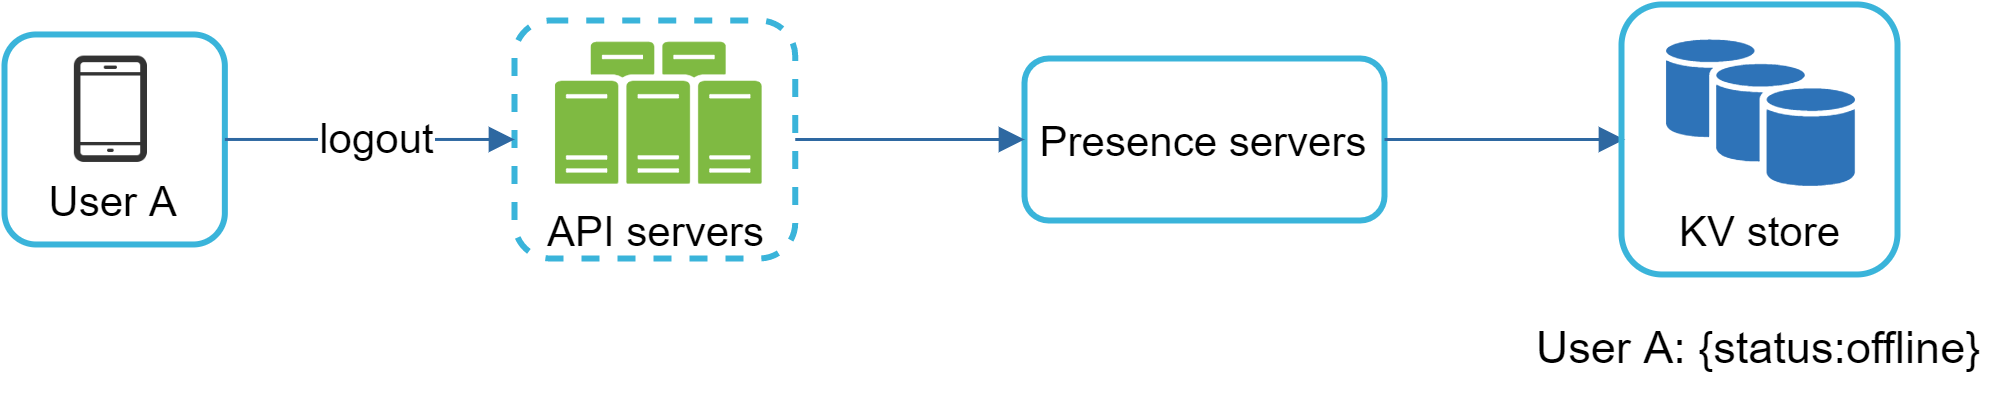

The diagram above was exported from draw.io. Its source (the exported page's mxGraphModel, read from the mxfile embedded in the PNG):
<mxGraphModel dx="1419" dy="784" grid="1" gridSize="10" guides="1" tooltips="1" connect="1" arrows="1" fold="1" page="1" pageScale="1" pageWidth="850" pageHeight="1100" math="0" shadow="0">
  <root>
    <mxCell id="0" />
    <mxCell id="1" parent="0" />
    <mxCell id="gLiduCocdYJYiZOZGh4c-1" value="" style="group" parent="1" vertex="1" connectable="0">
      <mxGeometry x="110" y="249.99" width="670" height="134.01" as="geometry" />
    </mxCell>
    <mxCell id="WFK6tDQlr6Prsv1jDqfL-1" value="Presence servers" style="rounded=1;whiteSpace=wrap;html=1;fontSize=14;align=center;fillColor=none;strokeWidth=2;strokeColor=#3AB4DA;" parent="gLiduCocdYJYiZOZGh4c-1" vertex="1">
      <mxGeometry x="340" y="18.00999999999999" width="120" height="54" as="geometry" />
    </mxCell>
    <mxCell id="WFK6tDQlr6Prsv1jDqfL-10" style="edgeStyle=none;rounded=0;html=1;endArrow=block;jettySize=auto;orthogonalLoop=1;strokeWidth=1;fontSize=16;strokeColor=#2E68A1;exitX=1;exitY=0.5;exitDx=0;exitDy=0;entryX=0;entryY=0.5;entryDx=0;entryDy=0;" parent="gLiduCocdYJYiZOZGh4c-1" source="WFK6tDQlr6Prsv1jDqfL-1" edge="1">
      <mxGeometry relative="1" as="geometry">
        <mxPoint x="540" y="45.00999999999999" as="targetPoint" />
        <mxPoint x="453.45000000000005" y="29.50999999999999" as="sourcePoint" />
      </mxGeometry>
    </mxCell>
    <mxCell id="WFK6tDQlr6Prsv1jDqfL-11" value="&lt;span style=&quot;font-size: 15px&quot;&gt;User A: {status:offline}&lt;/span&gt;" style="text;html=1;strokeColor=none;fillColor=none;align=center;verticalAlign=middle;whiteSpace=wrap;rounded=0;" parent="gLiduCocdYJYiZOZGh4c-1" vertex="1">
      <mxGeometry x="500" y="94.00999999999999" width="170" height="40" as="geometry" />
    </mxCell>
    <mxCell id="WFK6tDQlr6Prsv1jDqfL-12" value="" style="group" parent="gLiduCocdYJYiZOZGh4c-1" vertex="1" connectable="0">
      <mxGeometry x="170.00000000000006" y="5.349999999999966" width="93.58084214160812" height="79.3128909303586" as="geometry" />
    </mxCell>
    <mxCell id="WFK6tDQlr6Prsv1jDqfL-13" value="" style="whiteSpace=wrap;html=1;rounded=1;strokeColor=#3ab4da;fillColor=none;gradientColor=none;fontSize=15;align=center;dashed=1;strokeWidth=2;" parent="WFK6tDQlr6Prsv1jDqfL-12" vertex="1">
      <mxGeometry width="93.5808421416081" height="79.30843627856552" as="geometry" />
    </mxCell>
    <mxCell id="WFK6tDQlr6Prsv1jDqfL-14" value="" style="shadow=0;dashed=0;html=1;strokeColor=none;labelPosition=center;verticalLabelPosition=bottom;verticalAlign=top;shape=mxgraph.office.servers.physical_host_farm;fillColor=#7FBA42;fontSize=14;fontColor=#000000;align=center;" parent="WFK6tDQlr6Prsv1jDqfL-12" vertex="1">
      <mxGeometry x="13.475641268391541" y="7.061710079598299" width="68.87549981622357" height="47.25913668654248" as="geometry" />
    </mxCell>
    <mxCell id="WFK6tDQlr6Prsv1jDqfL-15" value="&lt;div&gt;&lt;span&gt;API servers&lt;/span&gt;&lt;/div&gt;" style="text;html=1;resizable=0;points=[];autosize=1;align=center;verticalAlign=top;spacingTop=-4;fontSize=14;fontColor=#000000;" parent="WFK6tDQlr6Prsv1jDqfL-12" vertex="1">
      <mxGeometry x="1.7930418898900484" y="59.312890930358606" width="90" height="20" as="geometry" />
    </mxCell>
    <mxCell id="WFK6tDQlr6Prsv1jDqfL-16" style="edgeStyle=none;rounded=0;html=1;endArrow=block;jettySize=auto;orthogonalLoop=1;strokeWidth=1;fontSize=16;strokeColor=#2E68A1;entryX=0;entryY=0.5;entryDx=0;entryDy=0;" parent="gLiduCocdYJYiZOZGh4c-1" source="WFK6tDQlr6Prsv1jDqfL-13" target="WFK6tDQlr6Prsv1jDqfL-1" edge="1">
      <mxGeometry relative="1" as="geometry">
        <mxPoint x="210" y="160.01" as="targetPoint" />
        <mxPoint x="120" y="160.01" as="sourcePoint" />
      </mxGeometry>
    </mxCell>
    <mxCell id="WFK6tDQlr6Prsv1jDqfL-17" value="" style="group" parent="gLiduCocdYJYiZOZGh4c-1" vertex="1" connectable="0">
      <mxGeometry y="10" width="73.44999999999999" height="70" as="geometry" />
    </mxCell>
    <mxCell id="WFK6tDQlr6Prsv1jDqfL-18" value="" style="shape=image;html=1;verticalAlign=top;verticalLabelPosition=bottom;labelBackgroundColor=#ffffff;imageAspect=0;aspect=fixed;image=https://cdn3.iconfinder.com/data/icons/linecons-free-vector-icons-pack/32/phone-128.png;dashed=1;strokeWidth=3;fillColor=none;fontSize=14;fontColor=#000000;align=center;" parent="WFK6tDQlr6Prsv1jDqfL-17" vertex="1">
      <mxGeometry x="18.055498575498575" y="7.5385714285714585" width="35.454545454545446" height="35.454545454545446" as="geometry" />
    </mxCell>
    <mxCell id="WFK6tDQlr6Prsv1jDqfL-19" value="" style="rounded=1;whiteSpace=wrap;html=1;fontSize=14;align=center;fillColor=none;strokeWidth=2;strokeColor=#3AB4DA;" parent="WFK6tDQlr6Prsv1jDqfL-17" vertex="1">
      <mxGeometry width="73.45" height="70" as="geometry" />
    </mxCell>
    <mxCell id="WFK6tDQlr6Prsv1jDqfL-20" value="&lt;font style=&quot;font-size: 14px&quot;&gt;User A&lt;/font&gt;" style="text;html=1;resizable=0;points=[];autosize=1;align=center;verticalAlign=top;spacingTop=-4;fontSize=16;" parent="WFK6tDQlr6Prsv1jDqfL-17" vertex="1">
      <mxGeometry x="5.787758784425364" y="42.9967532467532" width="60" height="20" as="geometry" />
    </mxCell>
    <mxCell id="WFK6tDQlr6Prsv1jDqfL-2" style="edgeStyle=none;rounded=0;html=1;endArrow=block;jettySize=auto;orthogonalLoop=1;strokeWidth=1;fontSize=16;strokeColor=#2E68A1;exitX=1;exitY=0.5;exitDx=0;exitDy=0;entryX=0;entryY=0.5;entryDx=0;entryDy=0;" parent="gLiduCocdYJYiZOZGh4c-1" source="WFK6tDQlr6Prsv1jDqfL-19" target="WFK6tDQlr6Prsv1jDqfL-13" edge="1">
      <mxGeometry relative="1" as="geometry">
        <mxPoint x="190" y="-9.990000000000009" as="targetPoint" />
        <mxPoint x="83.45000000000005" y="42.00999999999999" as="sourcePoint" />
      </mxGeometry>
    </mxCell>
    <mxCell id="WFK6tDQlr6Prsv1jDqfL-3" value="&lt;font style=&quot;font-size: 14px&quot;&gt;logout&lt;/font&gt;" style="text;html=1;align=center;verticalAlign=middle;resizable=0;points=[];labelBackgroundColor=#ffffff;" parent="WFK6tDQlr6Prsv1jDqfL-2" vertex="1" connectable="0">
      <mxGeometry x="-0.3049" y="1" relative="1" as="geometry">
        <mxPoint x="15.55" as="offset" />
      </mxGeometry>
    </mxCell>
    <mxCell id="8ij8fb-hz1qK3Bu7oOl0-1" value="" style="group" parent="gLiduCocdYJYiZOZGh4c-1" vertex="1" connectable="0">
      <mxGeometry x="539" width="92" height="90" as="geometry" />
    </mxCell>
    <mxCell id="8ij8fb-hz1qK3Bu7oOl0-2" value="" style="whiteSpace=wrap;html=1;rounded=1;strokeColor=#3AB4DA;fillColor=none;gradientColor=none;fontSize=15;align=center;strokeWidth=2;" parent="8ij8fb-hz1qK3Bu7oOl0-1" vertex="1">
      <mxGeometry width="92" height="90" as="geometry" />
    </mxCell>
    <mxCell id="8ij8fb-hz1qK3Bu7oOl0-3" value="" style="shadow=0;dashed=0;html=1;strokeColor=none;fillColor=#2E73B8;labelPosition=center;verticalLabelPosition=bottom;verticalAlign=top;shape=mxgraph.office.databases.database_availability_group;fontSize=14;fontColor=#000000;align=center;" parent="8ij8fb-hz1qK3Bu7oOl0-1" vertex="1">
      <mxGeometry x="14.861538461538487" y="11.688311688311728" width="62.98461538461538" height="49.09090909090908" as="geometry" />
    </mxCell>
    <mxCell id="8ij8fb-hz1qK3Bu7oOl0-4" value="&lt;font style=&quot;font-size: 14px&quot;&gt;KV store&lt;/font&gt;" style="text;html=1;resizable=0;points=[];autosize=1;align=center;verticalAlign=top;spacingTop=-4;fontSize=14;fontColor=#000000;" parent="8ij8fb-hz1qK3Bu7oOl0-1" vertex="1">
      <mxGeometry x="10.998321678321673" y="65.00288075560798" width="70" height="20" as="geometry" />
    </mxCell>
  </root>
</mxGraphModel>